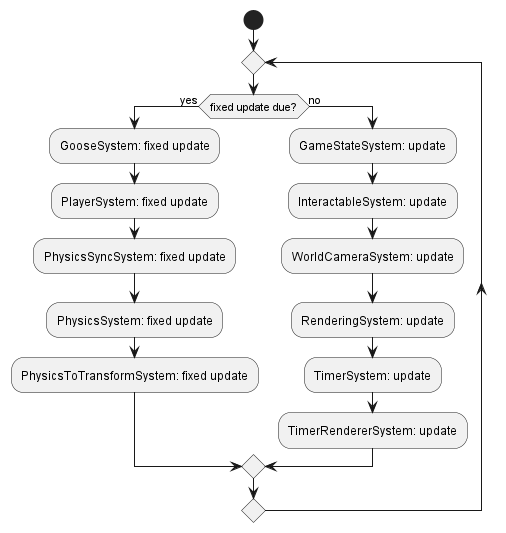

The diagram above was rendered by PlantUML. Its source (embedded in the PNG):
@startuml ArchitectureBehavorialDiagram

start

repeat

if(fixed update due?) then(yes)
    :GooseSystem: fixed update;
    :PlayerSystem: fixed update;
    :PhysicsSyncSystem: fixed update;
    :PhysicsSystem: fixed update;
    :PhysicsToTransformSystem: fixed update;
else(no)
    :GameStateSystem: update;
    :InteractableSystem: update;
    :WorldCameraSystem: update;
    :RenderingSystem: update;
    :TimerSystem: update;
    :TimerRendererSystem: update;
endif
repeat while()


@enduml